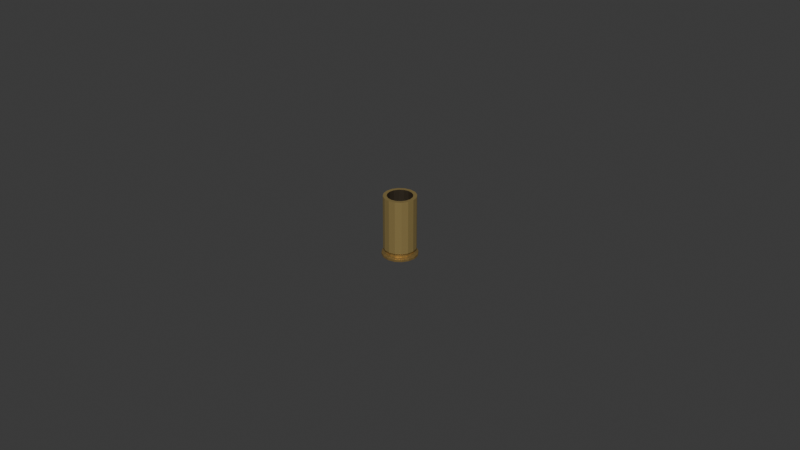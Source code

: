 # Source: SMG_SpentCase.blend  (saved by Blender 5.2.44; exported with 4.5.12 LTS)
import bpy
from mathutils import Matrix  # noqa: F401  (used for matrix-valued properties, if any)

bpy.ops.wm.read_factory_settings(use_empty=True)
scene = bpy.context.scene
scene.name = 'Scene'

# ---- collections
col_collection = bpy.data.collections.new('Collection'); scene.collection.children.link(col_collection)

# ---- materials (node trees are filled in below, after node groups)
mat_smg_body = bpy.data.materials.new('SMG_Body')
mat_smg_body.diffuse_color = (0.78, 0.58, 0.22, 1.0)
mat_smg_rim = bpy.data.materials.new('SMG_Rim')
mat_smg_rim.diffuse_color = (0.62, 0.42, 0.15, 1.0)
mat_smg_interior = bpy.data.materials.new('SMG_Interior')
mat_smg_interior.diffuse_color = (0.055, 0.043, 0.029, 1.0)

# ---- material node trees
mat_smg_body.use_nodes = True; mat_smg_body.node_tree.nodes.clear()
_N = mat_smg_body.node_tree.nodes; _L = mat_smg_body.node_tree.links
n0 = _N.new('ShaderNodeBsdfPrincipled'); n0.name = 'Principled BSDF'; n0.location = (-200, 100)
n0.inputs[0].default_value = (0.78, 0.58, 0.22, 1.0)
n0.inputs[1].default_value = 0.78
n0.inputs[2].default_value = 0.36
n0.inputs[10].default_value = 0.005
n1 = _N.new('ShaderNodeOutputMaterial'); n1.name = 'Material Output'; n1.location = (200, 100)
_L.new(n0.outputs[0], n1.inputs[0])
n1.is_active_output = True
mat_smg_rim.use_nodes = True; mat_smg_rim.node_tree.nodes.clear()
_N = mat_smg_rim.node_tree.nodes; _L = mat_smg_rim.node_tree.links
n0 = _N.new('ShaderNodeBsdfPrincipled'); n0.name = 'Principled BSDF'; n0.location = (-200, 100)
n0.inputs[0].default_value = (0.62, 0.42, 0.15, 1.0)
n0.inputs[1].default_value = 0.82
n0.inputs[2].default_value = 0.36
n0.inputs[10].default_value = 0.005
n1 = _N.new('ShaderNodeOutputMaterial'); n1.name = 'Material Output'; n1.location = (200, 100)
_L.new(n0.outputs[0], n1.inputs[0])
n1.is_active_output = True
mat_smg_interior.use_nodes = True; mat_smg_interior.node_tree.nodes.clear()
_N = mat_smg_interior.node_tree.nodes; _L = mat_smg_interior.node_tree.links
n0 = _N.new('ShaderNodeBsdfPrincipled'); n0.name = 'Principled BSDF'; n0.location = (-200, 100)
n0.inputs[0].default_value = (0.055, 0.043, 0.029, 1.0)
n0.inputs[1].default_value = 0.3
n0.inputs[2].default_value = 0.36
n0.inputs[10].default_value = 0.005
n1 = _N.new('ShaderNodeOutputMaterial'); n1.name = 'Material Output'; n1.location = (200, 100)
_L.new(n0.outputs[0], n1.inputs[0])
n1.is_active_output = True

# ---- world
world_world = bpy.data.worlds.new('World'); scene.world = world_world
world_world.use_nodes = True; world_world.node_tree.nodes.clear()
_N = world_world.node_tree.nodes; _L = world_world.node_tree.links
n0 = _N.new('ShaderNodeOutputWorld'); n0.name = 'World Output'; n0.location = (200, 100)
n1 = _N.new('ShaderNodeBackground'); n1.name = 'Background'; n1.location = (-200, 100)
n1.inputs[0].default_value = (0.05088, 0.05088, 0.05088, 1.0)
_L.new(n1.outputs[0], n0.inputs[0])
n0.is_active_output = True
world_world.color = (0.05088, 0.05088, 0.05088)
world_world.sun_shadow_jitter_overblur = 0.0

# ---- meshes
me_smg_spentcase = bpy.data.meshes.new('SMG_SpentCase')
me_smg_spentcase.from_pydata([(0.0, 0.0, -0.0095), (0.0, 0.0, -0.0095), (0.0, 0.0, -0.0095), (0.0, 0.0, -0.0095), (0.0, 0.0, -0.0095), (0.0, 0.0, -0.0095), (0.0, 0.0, -0.0095), (0.0, 0.0, -0.0095), (0.0, 0.0, -0.0095), (0.0, 0.0, -0.0095), (0.0, 0.0, -0.0095), (0.0, 0.0, -0.0095), (0.0, 0.0, -0.0095), (0.0, 0.0, -0.0095), (0.0, 0.0, -0.0095), (0.0, 0.0, -0.0095), (0.0055, 0.0, -0.0095), (0.005081, 0.002105, -0.0095), (0.003889, 0.003889, -0.0095), (0.002105, 0.005081, -0.0095), (3.368e-19, 0.0055, -0.0095), (-0.002105, 0.005081, -0.0095), (-0.003889, 0.003889, -0.0095), (-0.005081, 0.002105, -0.0095), (-0.0055, 6.736e-19, -0.0095), (-0.005081, -0.002105, -0.0095), (-0.003889, -0.003889, -0.0095), (-0.002105, -0.005081, -0.0095), (-1.01e-18, -0.0055, -0.0095), (0.002105, -0.005081, -0.0095), (0.003889, -0.003889, -0.0095), (0.005081, -0.002105, -0.0095), (0.0055, 0.0, -0.008835), (0.005081, 0.002105, -0.008835), (0.003889, 0.003889, -0.008835), (0.002105, 0.005081, -0.008835), (3.368e-19, 0.0055, -0.008835), (-0.002105, 0.005081, -0.008835), (-0.003889, 0.003889, -0.008835), (-0.005081, 0.002105, -0.008835), (-0.0055, 6.736e-19, -0.008835), (-0.005081, -0.002105, -0.008835), (-0.003889, -0.003889, -0.008835), (-0.002105, -0.005081, -0.008835), (-1.01e-18, -0.0055, -0.008835), (0.002105, -0.005081, -0.008835), (0.003889, -0.003889, -0.008835), (0.005081, -0.002105, -0.008835), (0.0044, 0.0, -0.00836), (0.004065, 0.001684, -0.00836), (0.003111, 0.003111, -0.00836), (0.001684, 0.004065, -0.00836), (2.694e-19, 0.0044, -0.00836), (-0.001684, 0.004065, -0.00836), (-0.003111, 0.003111, -0.00836), (-0.004065, 0.001684, -0.00836), (-0.0044, 5.388e-19, -0.00836), (-0.004065, -0.001684, -0.00836), (-0.003111, -0.003111, -0.00836), (-0.001684, -0.004065, -0.00836), (-8.083e-19, -0.0044, -0.00836), (0.001684, -0.004065, -0.00836), (0.003111, -0.003111, -0.00836), (0.004065, -0.001684, -0.00836), (0.0044, 0.0, -0.0076), (0.004065, 0.001684, -0.0076), (0.003111, 0.003111, -0.0076), (0.001684, 0.004065, -0.0076), (2.694e-19, 0.0044, -0.0076), (-0.001684, 0.004065, -0.0076), (-0.003111, 0.003111, -0.0076), (-0.004065, 0.001684, -0.0076), (-0.0044, 5.388e-19, -0.0076), (-0.004065, -0.001684, -0.0076), (-0.003111, -0.003111, -0.0076), (-0.001684, -0.004065, -0.0076), (-8.083e-19, -0.0044, -0.0076), (0.001684, -0.004065, -0.0076), (0.003111, -0.003111, -0.0076), (0.004065, -0.001684, -0.0076), (0.005, 0.0, -0.00722), (0.004619, 0.001913, -0.00722), (0.003536, 0.003536, -0.00722), (0.001913, 0.004619, -0.00722), (3.062e-19, 0.005, -0.00722), (-0.001913, 0.004619, -0.00722), (-0.003536, 0.003536, -0.00722), (-0.004619, 0.001913, -0.00722), (-0.005, 6.123e-19, -0.00722), (-0.004619, -0.001913, -0.00722), (-0.003536, -0.003536, -0.00722), (-0.001913, -0.004619, -0.00722), (-9.185e-19, -0.005, -0.00722), (0.001913, -0.004619, -0.00722), (0.003536, -0.003536, -0.00722), (0.004619, -0.001913, -0.00722), (0.005, 0.0, 0.0076), (0.004619, 0.001913, 0.0076), (0.003536, 0.003536, 0.0076), (0.001913, 0.004619, 0.0076), (3.062e-19, 0.005, 0.0076), (-0.001913, 0.004619, 0.0076), (-0.003536, 0.003536, 0.0076), (-0.004619, 0.001913, 0.0076), (-0.005, 6.123e-19, 0.0076), (-0.004619, -0.001913, 0.0076), (-0.003536, -0.003536, 0.0076), (-0.001913, -0.004619, 0.0076), (-9.185e-19, -0.005, 0.0076), (0.001913, -0.004619, 0.0076), (0.003536, -0.003536, 0.0076), (0.004619, -0.001913, 0.0076), (0.005, 0.0, 0.00836), (0.004619, 0.001913, 0.00836), (0.003536, 0.003536, 0.00836), (0.001913, 0.004619, 0.00836), (3.062e-19, 0.005, 0.00836), (-0.001913, 0.004619, 0.00836), (-0.003536, 0.003536, 0.00836), (-0.004619, 0.001913, 0.00836), (-0.005, 6.123e-19, 0.00836), (-0.004619, -0.001913, 0.00836), (-0.003536, -0.003536, 0.00836), (-0.001913, -0.004619, 0.00836), (-9.185e-19, -0.005, 0.00836), (0.001913, -0.004619, 0.00836), (0.003536, -0.003536, 0.00836), (0.004619, -0.001913, 0.00836), (0.005, 0.0, 0.0095), (0.004619, 0.001913, 0.0095), (0.003536, 0.003536, 0.0095), (0.001913, 0.004619, 0.0095), (3.062e-19, 0.005, 0.0095), (-0.001913, 0.004619, 0.0095), (-0.003536, 0.003536, 0.0095), (-0.004619, 0.001913, 0.0095), (-0.005, 6.123e-19, 0.0095), (-0.004619, -0.001913, 0.0095), (-0.003536, -0.003536, 0.0095), (-0.001913, -0.004619, 0.0095), (-9.185e-19, -0.005, 0.0095), (0.001913, -0.004619, 0.0095), (0.003536, -0.003536, 0.0095), (0.004619, -0.001913, 0.0095), (0.00385, 0.0, 0.0095), (0.003557, 0.001473, 0.0095), (0.002722, 0.002722, 0.0095), (0.001473, 0.003557, 0.0095), (2.357e-19, 0.00385, 0.0095), (-0.001473, 0.003557, 0.0095), (-0.002722, 0.002722, 0.0095), (-0.003557, 0.001473, 0.0095), (-0.00385, 4.715e-19, 0.0095), (-0.003557, -0.001473, 0.0095), (-0.002722, -0.002722, 0.0095), (-0.001473, -0.003557, 0.0095), (-7.072e-19, -0.00385, 0.0095), (0.001473, -0.003557, 0.0095), (0.002722, -0.002722, 0.0095), (0.003557, -0.001473, 0.0095), (0.00385, 0.0, 0.00475), (0.003557, 0.001473, 0.00475), (0.002722, 0.002722, 0.00475), (0.001473, 0.003557, 0.00475), (2.357e-19, 0.00385, 0.00475), (-0.001473, 0.003557, 0.00475), (-0.002722, 0.002722, 0.00475), (-0.003557, 0.001473, 0.00475), (-0.00385, 4.715e-19, 0.00475), (-0.003557, -0.001473, 0.00475), (-0.002722, -0.002722, 0.00475), (-0.001473, -0.003557, 0.00475), (-7.072e-19, -0.00385, 0.00475), (0.001473, -0.003557, 0.00475), (0.002722, -0.002722, 0.00475), (0.003557, -0.001473, 0.00475), (0.0037, 0.0, -0.00608), (0.003418, 0.001416, -0.00608), (0.002616, 0.002616, -0.00608), (0.001416, 0.003418, -0.00608), (2.266e-19, 0.0037, -0.00608), (-0.001416, 0.003418, -0.00608), (-0.002616, 0.002616, -0.00608), (-0.003418, 0.001416, -0.00608), (-0.0037, 4.531e-19, -0.00608), (-0.003418, -0.001416, -0.00608), (-0.002616, -0.002616, -0.00608), (-0.001416, -0.003418, -0.00608), (-6.797e-19, -0.0037, -0.00608), (0.001416, -0.003418, -0.00608), (0.002616, -0.002616, -0.00608), (0.003418, -0.001416, -0.00608), (0.0, 0.0, -0.00608), (0.0, 0.0, -0.00608), (0.0, 0.0, -0.00608), (0.0, 0.0, -0.00608), (0.0, 0.0, -0.00608), (0.0, 0.0, -0.00608), (0.0, 0.0, -0.00608), (0.0, 0.0, -0.00608), (0.0, 0.0, -0.00608), (0.0, 0.0, -0.00608), (0.0, 0.0, -0.00608), (0.0, 0.0, -0.00608), (0.0, 0.0, -0.00608), (0.0, 0.0, -0.00608), (0.0, 0.0, -0.00608), (0.0, 0.0, -0.00608), (0.0, 0.00145, -0.009709), (0.0, 0.00145, -0.009481), (0.000725, 0.001256, -0.009709), (0.000725, 0.001256, -0.009481), (0.001256, 0.000725, -0.009709), (0.001256, 0.000725, -0.009481), (0.00145, 0.0, -0.009709), (0.00145, 0.0, -0.009481), (0.001256, -0.000725, -0.009709), (0.001256, -0.000725, -0.009481), (0.000725, -0.001256, -0.009709), (0.000725, -0.001256, -0.009481), (0.0, -0.00145, -0.009709), (0.0, -0.00145, -0.009481), (-0.000725, -0.001256, -0.009709), (-0.000725, -0.001256, -0.009481), (-0.001256, -0.000725, -0.009709), (-0.001256, -0.000725, -0.009481), (-0.00145, 0.0, -0.009709), (-0.00145, 0.0, -0.009481), (-0.001256, 0.000725, -0.009709), (-0.001256, 0.000725, -0.009481), (-0.000725, 0.001256, -0.009709), (-0.000725, 0.001256, -0.009481)], [], [(0, 1, 17, 16), (1, 2, 18, 17), (2, 3, 19, 18), (3, 4, 20, 19), (4, 5, 21, 20), (5, 6, 22, 21), (6, 7, 23, 22), (7, 8, 24, 23), (8, 9, 25, 24), (9, 10, 26, 25), (10, 11, 27, 26), (11, 12, 28, 27), (12, 13, 29, 28), (13, 14, 30, 29), (14, 15, 31, 30), (15, 0, 16, 31), (16, 17, 33, 32), (17, 18, 34, 33), (18, 19, 35, 34), (19, 20, 36, 35), (20, 21, 37, 36), (21, 22, 38, 37), (22, 23, 39, 38), (23, 24, 40, 39), (24, 25, 41, 40), (25, 26, 42, 41), (26, 27, 43, 42), (27, 28, 44, 43), (28, 29, 45, 44), (29, 30, 46, 45), (30, 31, 47, 46), (31, 16, 32, 47), (32, 33, 49, 48), (33, 34, 50, 49), (34, 35, 51, 50), (35, 36, 52, 51), (36, 37, 53, 52), (37, 38, 54, 53), (38, 39, 55, 54), (39, 40, 56, 55), (40, 41, 57, 56), (41, 42, 58, 57), (42, 43, 59, 58), (43, 44, 60, 59), (44, 45, 61, 60), (45, 46, 62, 61), (46, 47, 63, 62), (47, 32, 48, 63), (48, 49, 65, 64), (49, 50, 66, 65), (50, 51, 67, 66), (51, 52, 68, 67), (52, 53, 69, 68), (53, 54, 70, 69), (54, 55, 71, 70), (55, 56, 72, 71), (56, 57, 73, 72), (57, 58, 74, 73), (58, 59, 75, 74), (59, 60, 76, 75), (60, 61, 77, 76), (61, 62, 78, 77), (62, 63, 79, 78), (63, 48, 64, 79), (64, 65, 81, 80), (65, 66, 82, 81), (66, 67, 83, 82), (67, 68, 84, 83), (68, 69, 85, 84), (69, 70, 86, 85), (70, 71, 87, 86), (71, 72, 88, 87), (72, 73, 89, 88), (73, 74, 90, 89), (74, 75, 91, 90), (75, 76, 92, 91), (76, 77, 93, 92), (77, 78, 94, 93), (78, 79, 95, 94), (79, 64, 80, 95), (80, 81, 97, 96), (81, 82, 98, 97), (82, 83, 99, 98), (83, 84, 100, 99), (84, 85, 101, 100), (85, 86, 102, 101), (86, 87, 103, 102), (87, 88, 104, 103), (88, 89, 105, 104), (89, 90, 106, 105), (90, 91, 107, 106), (91, 92, 108, 107), (92, 93, 109, 108), (93, 94, 110, 109), (94, 95, 111, 110), (95, 80, 96, 111), (96, 97, 113, 112), (97, 98, 114, 113), (98, 99, 115, 114), (99, 100, 116, 115), (100, 101, 117, 116), (101, 102, 118, 117), (102, 103, 119, 118), (103, 104, 120, 119), (104, 105, 121, 120), (105, 106, 122, 121), (106, 107, 123, 122), (107, 108, 124, 123), (108, 109, 125, 124), (109, 110, 126, 125), (110, 111, 127, 126), (111, 96, 112, 127), (112, 113, 129, 128), (113, 114, 130, 129), (114, 115, 131, 130), (115, 116, 132, 131), (116, 117, 133, 132), (117, 118, 134, 133), (118, 119, 135, 134), (119, 120, 136, 135), (120, 121, 137, 136), (121, 122, 138, 137), (122, 123, 139, 138), (123, 124, 140, 139), (124, 125, 141, 140), (125, 126, 142, 141), (126, 127, 143, 142), (127, 112, 128, 143), (128, 129, 145, 144), (129, 130, 146, 145), (130, 131, 147, 146), (131, 132, 148, 147), (132, 133, 149, 148), (133, 134, 150, 149), (134, 135, 151, 150), (135, 136, 152, 151), (136, 137, 153, 152), (137, 138, 154, 153), (138, 139, 155, 154), (139, 140, 156, 155), (140, 141, 157, 156), (141, 142, 158, 157), (142, 143, 159, 158), (143, 128, 144, 159), (144, 145, 161, 160), (145, 146, 162, 161), (146, 147, 163, 162), (147, 148, 164, 163), (148, 149, 165, 164), (149, 150, 166, 165), (150, 151, 167, 166), (151, 152, 168, 167), (152, 153, 169, 168), (153, 154, 170, 169), (154, 155, 171, 170), (155, 156, 172, 171), (156, 157, 173, 172), (157, 158, 174, 173), (158, 159, 175, 174), (159, 144, 160, 175), (160, 161, 177, 176), (161, 162, 178, 177), (162, 163, 179, 178), (163, 164, 180, 179), (164, 165, 181, 180), (165, 166, 182, 181), (166, 167, 183, 182), (167, 168, 184, 183), (168, 169, 185, 184), (169, 170, 186, 185), (170, 171, 187, 186), (171, 172, 188, 187), (172, 173, 189, 188), (173, 174, 190, 189), (174, 175, 191, 190), (175, 160, 176, 191), (176, 177, 193, 192), (177, 178, 194, 193), (178, 179, 195, 194), (179, 180, 196, 195), (180, 181, 197, 196), (181, 182, 198, 197), (182, 183, 199, 198), (183, 184, 200, 199), (184, 185, 201, 200), (185, 186, 202, 201), (186, 187, 203, 202), (187, 188, 204, 203), (188, 189, 205, 204), (189, 190, 206, 205), (190, 191, 207, 206), (191, 176, 192, 207), (208, 209, 211, 210), (210, 211, 213, 212), (212, 213, 215, 214), (214, 215, 217, 216), (216, 217, 219, 218), (218, 219, 221, 220), (220, 221, 223, 222), (222, 223, 225, 224), (224, 225, 227, 226), (226, 227, 229, 228), (211, 209, 231, 229, 227, 225, 223, 221, 219, 217, 215, 213), (228, 229, 231, 230), (230, 231, 209, 208), (208, 210, 212, 214, 216, 218, 220, 222, 224, 226, 228, 230)])
me_smg_spentcase.polygons.foreach_set('material_index', [1, 1, 1, 1, 1, 1, 1, 1, 1, 1, 1, 1, 1, 1, 1, 1, 1, 1, 1, 1, 1, 1, 1, 1, 1, 1, 1, 1, 1, 1, 1, 1, 1, 1, 1, 1, 1, 1, 1, 1, 1, 1, 1, 1, 1, 1, 1, 1, 1, 1, 1, 1, 1, 1, 1, 1, 1, 1, 1, 1, 1, 1, 1, 1, 1, 1, 1, 1, 1, 1, 1, 1, 1, 1, 1, 1, 1, 1, 1, 1, 0, 0, 0, 0, 0, 0, 0, 0, 0, 0, 0, 0, 0, 0, 0, 0, 0, 0, 0, 0, 0, 0, 0, 0, 0, 0, 0, 0, 0, 0, 0, 0, 0, 0, 0, 0, 0, 0, 0, 0, 0, 0, 0, 0, 0, 0, 0, 0, 0, 0, 0, 0, 0, 0, 0, 0, 0, 0, 0, 0, 0, 0, 0, 0, 2, 2, 2, 2, 2, 2, 2, 2, 2, 2, 2, 2, 2, 2, 2, 2, 2, 2, 2, 2, 2, 2, 2, 2, 2, 2, 2, 2, 2, 2, 2, 2, 2, 2, 2, 2, 2, 2, 2, 2, 2, 2, 2, 2, 2, 2, 2, 2, 1, 1, 1, 1, 1, 1, 1, 1, 1, 1, 1, 1, 1, 1])
_uv = me_smg_spentcase.uv_layers.new(name='UVMap')
_uv.uv.foreach_set('vector', [0.0, 0.0, 0.0, 0.0, 0.0, 0.0, 0.0, 0.0, 0.0, 0.0, 0.0, 0.0, 0.0, 0.0, 0.0, 0.0, 0.0, 0.0, 0.0, 0.0, 0.0, 0.0, 0.0, 0.0, 0.0, 0.0, 0.0, 0.0, 0.0, 0.0, 0.0, 0.0, 0.0, 0.0, 0.0, 0.0, 0.0, 0.0, 0.0, 0.0, 0.0, 0.0, 0.0, 0.0, 0.0, 0.0, 0.0, 0.0, 0.0, 0.0, 0.0, 0.0, 0.0, 0.0, 0.0, 0.0, 0.0, 0.0, 0.0, 0.0, 0.0, 0.0, 0.0, 0.0, 0.0, 0.0, 0.0, 0.0, 0.0, 0.0, 0.0, 0.0, 0.0, 0.0, 0.0, 0.0, 0.0, 0.0, 0.0, 0.0, 0.0, 0.0, 0.0, 0.0, 0.0, 0.0, 0.0, 0.0, 0.0, 0.0, 0.0, 0.0, 0.0, 0.0, 0.0, 0.0, 0.0, 0.0, 0.0, 0.0, 0.0, 0.0, 0.0, 0.0, 0.0, 0.0, 0.0, 0.0, 0.0, 0.0, 0.0, 0.0, 0.0, 0.0, 0.0, 0.0, 0.0, 0.0, 0.0, 0.0, 0.0, 0.0, 0.0, 0.0, 0.0, 0.0, 0.0, 0.0, 0.0, 0.0, 0.0, 0.0, 0.0, 0.0, 0.0, 0.0, 0.0, 0.0, 0.0, 0.0, 0.0, 0.0, 0.0, 0.0, 0.0, 0.0, 0.0, 0.0, 0.0, 0.0, 0.0, 0.0, 0.0, 0.0, 0.0, 0.0, 0.0, 0.0, 0.0, 0.0, 0.0, 0.0, 0.0, 0.0, 0.0, 0.0, 0.0, 0.0, 0.0, 0.0, 0.0, 0.0, 0.0, 0.0, 0.0, 0.0, 0.0, 0.0, 0.0, 0.0, 0.0, 0.0, 0.0, 0.0, 0.0, 0.0, 0.0, 0.0, 0.0, 0.0, 0.0, 0.0, 0.0, 0.0, 0.0, 0.0, 0.0, 0.0, 0.0, 0.0, 0.0, 0.0, 0.0, 0.0, 0.0, 0.0, 0.0, 0.0, 0.0, 0.0, 0.0, 0.0, 0.0, 0.0, 0.0, 0.0, 0.0, 0.0, 0.0, 0.0, 0.0, 0.0, 0.0, 0.0, 0.0, 0.0, 0.0, 0.0, 0.0, 0.0, 0.0, 0.0, 0.0, 0.0, 0.0, 0.0, 0.0, 0.0, 0.0, 0.0, 0.0, 0.0, 0.0, 0.0, 0.0, 0.0, 0.0, 0.0, 0.0, 0.0, 0.0, 0.0, 0.0, 0.0, 0.0, 0.0, 0.0, 0.0, 0.0, 0.0, 0.0, 0.0, 0.0, 0.0, 0.0, 0.0, 0.0, 0.0, 0.0, 0.0, 0.0, 0.0, 0.0, 0.0, 0.0, 0.0, 0.0, 0.0, 0.0, 0.0, 0.0, 0.0, 0.0, 0.0, 0.0, 0.0, 0.0, 0.0, 0.0, 0.0, 0.0, 0.0, 0.0, 0.0, 0.0, 0.0, 0.0, 0.0, 0.0, 0.0, 0.0, 0.0, 0.0, 0.0, 0.0, 0.0, 0.0, 0.0, 0.0, 0.0, 0.0, 0.0, 0.0, 0.0, 0.0, 0.0, 0.0, 0.0, 0.0, 0.0, 0.0, 0.0, 0.0, 0.0, 0.0, 0.0, 0.0, 0.0, 0.0, 0.0, 0.0, 0.0, 0.0, 0.0, 0.0, 0.0, 0.0, 0.0, 0.0, 0.0, 0.0, 0.0, 0.0, 0.0, 0.0, 0.0, 0.0, 0.0, 0.0, 0.0, 0.0, 0.0, 0.0, 0.0, 0.0, 0.0, 0.0, 0.0, 0.0, 0.0, 0.0, 0.0, 0.0, 0.0, 0.0, 0.0, 0.0, 0.0, 0.0, 0.0, 0.0, 0.0, 0.0, 0.0, 0.0, 0.0, 0.0, 0.0, 0.0, 0.0, 0.0, 0.0, 0.0, 0.0, 0.0, 0.0, 0.0, 0.0, 0.0, 0.0, 0.0, 0.0, 0.0, 0.0, 0.0, 0.0, 0.0, 0.0, 0.0, 0.0, 0.0, 0.0, 0.0, 0.0, 0.0, 0.0, 0.0, 0.0, 0.0, 0.0, 0.0, 0.0, 0.0, 0.0, 0.0, 0.0, 0.0, 0.0, 0.0, 0.0, 0.0, 0.0, 0.0, 0.0, 0.0, 0.0, 0.0, 0.0, 0.0, 0.0, 0.0, 0.0, 0.0, 0.0, 0.0, 0.0, 0.0, 0.0, 0.0, 0.0, 0.0, 0.0, 0.0, 0.0, 0.0, 0.0, 0.0, 0.0, 0.0, 0.0, 0.0, 0.0, 0.0, 0.0, 0.0, 0.0, 0.0, 0.0, 0.0, 0.0, 0.0, 0.0, 0.0, 0.0, 0.0, 0.0, 0.0, 0.0, 0.0, 0.0, 0.0, 0.0, 0.0, 0.0, 0.0, 0.0, 0.0, 0.0, 0.0, 0.0, 0.0, 0.0, 0.0, 0.0, 0.0, 0.0, 0.0, 0.0, 0.0, 0.0, 0.0, 0.0, 0.0, 0.0, 0.0, 0.0, 0.0, 0.0, 0.0, 0.0, 0.0, 0.0, 0.0, 0.0, 0.0, 0.0, 0.0, 0.0, 0.0, 0.0, 0.0, 0.0, 0.0, 0.0, 0.0, 0.0, 0.0, 0.0, 0.0, 0.0, 0.0, 0.0, 0.0, 0.0, 0.0, 0.0, 0.0, 0.0, 0.0, 0.0, 0.0, 0.0, 0.0, 0.0, 0.0, 0.0, 0.0, 0.0, 0.0, 0.0, 0.0, 0.0, 0.0, 0.0, 0.0, 0.0, 0.0, 0.0, 0.0, 0.0, 0.0, 0.0, 0.0, 0.0, 0.0, 0.0, 0.0, 0.0, 0.0, 0.0, 0.0, 0.0, 0.0, 0.0, 0.0, 0.0, 0.0, 0.0, 0.0, 0.0, 0.0, 0.0, 0.0, 0.0, 0.0, 0.0, 0.0, 0.0, 0.0, 0.0, 0.0, 0.0, 0.0, 0.0, 0.0, 0.0, 0.0, 0.0, 0.0, 0.0, 0.0, 0.0, 0.0, 0.0, 0.0, 0.0, 0.0, 0.0, 0.0, 0.0, 0.0, 0.0, 0.0, 0.0, 0.0, 0.0, 0.0, 0.0, 0.0, 0.0, 0.0, 0.0, 0.0, 0.0, 0.0, 0.0, 0.0, 0.0, 0.0, 0.0, 0.0, 0.0, 0.0, 0.0, 0.0, 0.0, 0.0, 0.0, 0.0, 0.0, 0.0, 0.0, 0.0, 0.0, 0.0, 0.0, 0.0, 0.0, 0.0, 0.0, 0.0, 0.0, 0.0, 0.0, 0.0, 0.0, 0.0, 0.0, 0.0, 0.0, 0.0, 0.0, 0.0, 0.0, 0.0, 0.0, 0.0, 0.0, 0.0, 0.0, 0.0, 0.0, 0.0, 0.0, 0.0, 0.0, 0.0, 0.0, 0.0, 0.0, 0.0, 0.0, 0.0, 0.0, 0.0, 0.0, 0.0, 0.0, 0.0, 0.0, 0.0, 0.0, 0.0, 0.0, 0.0, 0.0, 0.0, 0.0, 0.0, 0.0, 0.0, 0.0, 0.0, 0.0, 0.0, 0.0, 0.0, 0.0, 0.0, 0.0, 0.0, 0.0, 0.0, 0.0, 0.0, 0.0, 0.0, 0.0, 0.0, 0.0, 0.0, 0.0, 0.0, 0.0, 0.0, 0.0, 0.0, 0.0, 0.0, 0.0, 0.0, 0.0, 0.0, 0.0, 0.0, 0.0, 0.0, 0.0, 0.0, 0.0, 0.0, 0.0, 0.0, 0.0, 0.0, 0.0, 0.0, 0.0, 0.0, 0.0, 0.0, 0.0, 0.0, 0.0, 0.0, 0.0, 0.0, 0.0, 0.0, 0.0, 0.0, 0.0, 0.0, 0.0, 0.0, 0.0, 0.0, 0.0, 0.0, 0.0, 0.0, 0.0, 0.0, 0.0, 0.0, 0.0, 0.0, 0.0, 0.0, 0.0, 0.0, 0.0, 0.0, 0.0, 0.0, 0.0, 0.0, 0.0, 0.0, 0.0, 0.0, 0.0, 0.0, 0.0, 0.0, 0.0, 0.0, 0.0, 0.0, 0.0, 0.0, 0.0, 0.0, 0.0, 0.0, 0.0, 0.0, 0.0, 0.0, 0.0, 0.0, 0.0, 0.0, 0.0, 0.0, 0.0, 0.0, 0.0, 0.0, 0.0, 0.0, 0.0, 0.0, 0.0, 0.0, 0.0, 0.0, 0.0, 0.0, 0.0, 0.0, 0.0, 0.0, 0.0, 0.0, 0.0, 0.0, 0.0, 0.0, 0.0, 0.0, 0.0, 0.0, 0.0, 0.0, 0.0, 0.0, 0.0, 0.0, 0.0, 0.0, 0.0, 0.0, 0.0, 0.0, 0.0, 0.0, 0.0, 0.0, 0.0, 0.0, 0.0, 0.0, 0.0, 0.0, 0.0, 0.0, 0.0, 0.0, 0.0, 0.0, 0.0, 0.0, 0.0, 0.0, 0.0, 0.0, 0.0, 0.0, 0.0, 0.0, 0.0, 0.0, 0.0, 0.0, 0.0, 0.0, 0.0, 0.0, 0.0, 0.0, 0.0, 0.0, 0.0, 0.0, 0.0, 0.0, 0.0, 0.0, 0.0, 0.0, 0.0, 0.0, 0.0, 0.0, 0.0, 0.0, 0.0, 0.0, 0.0, 0.0, 0.0, 0.0, 0.0, 0.0, 0.0, 0.0, 0.0, 0.0, 0.0, 0.0, 0.0, 0.0, 0.0, 0.0, 0.0, 0.0, 0.0, 0.0, 0.0, 0.0, 0.0, 0.0, 0.0, 0.0, 0.0, 0.0, 0.0, 0.0, 0.0, 0.0, 0.0, 0.0, 0.0, 0.0, 0.0, 0.0, 0.0, 0.0, 0.0, 0.0, 0.0, 0.0, 0.0, 0.0, 0.0, 0.0, 0.0, 0.0, 0.0, 0.0, 0.0, 0.0, 0.0, 0.0, 0.0, 0.0, 0.0, 0.0, 0.0, 0.0, 0.0, 0.0, 0.0, 0.0, 0.0, 0.0, 0.0, 0.0, 0.0, 0.0, 0.0, 0.0, 0.0, 0.0, 0.0, 0.0, 0.0, 0.0, 0.0, 0.0, 0.0, 0.0, 0.0, 0.0, 0.0, 0.0, 0.0, 0.0, 0.0, 0.0, 0.0, 0.0, 0.0, 0.0, 0.0, 0.0, 0.0, 0.0, 0.0, 0.0, 0.0, 0.0, 0.0, 0.0, 0.0, 0.0, 0.0, 0.0, 0.0, 0.0, 0.0, 0.0, 0.0, 0.0, 0.0, 0.0, 0.0, 0.0, 0.0, 0.0, 0.0, 0.0, 0.0, 0.0, 0.0, 0.0, 0.0, 0.0, 0.0, 0.0, 0.0, 0.0, 0.0, 0.0, 0.0, 0.0, 0.0, 0.0, 0.0, 0.0, 0.0, 0.0, 0.0, 0.0, 0.0, 0.0, 0.0, 0.0, 0.0, 0.0, 0.0, 0.0, 0.0, 0.0, 0.0, 0.0, 0.0, 0.0, 0.0, 0.0, 0.0, 0.0, 0.0, 0.0, 0.0, 0.0, 0.0, 0.0, 0.0, 0.0, 0.0, 0.0, 0.0, 0.0, 0.0, 0.0, 0.0, 0.0, 0.0, 0.0, 0.0, 0.0, 0.0, 0.0, 0.0, 0.0, 0.0, 0.0, 0.0, 0.0, 0.0, 0.0, 0.0, 0.0, 0.0, 0.0, 0.0, 0.0, 0.0, 0.0, 0.0, 0.0, 0.0, 0.0, 0.0, 0.0, 0.0, 0.0, 0.0, 0.0, 0.0, 0.0, 0.0, 0.0, 0.0, 0.0, 0.0, 0.0, 0.0, 0.0, 0.0, 0.0, 0.0, 0.0, 0.0, 0.0, 0.0, 0.0, 0.0, 0.0, 0.0, 0.0, 0.0, 0.0, 0.0, 0.0, 0.0, 0.0, 0.0, 0.0, 0.0, 0.0, 0.0, 0.0, 0.0, 0.0, 0.0, 0.0, 0.0, 0.0, 0.0, 0.0, 0.0, 0.0, 0.0, 0.0, 0.0, 0.0, 0.0, 0.0, 0.0, 0.0, 0.0, 0.0, 0.0, 0.0, 0.0, 0.0, 0.0, 0.0, 0.0, 0.0, 0.0, 0.0, 0.0, 0.0, 0.0, 0.0, 0.0, 0.0, 0.0, 0.0, 0.0, 0.0, 0.0, 0.0, 0.0, 0.0, 0.0, 0.0, 0.0, 0.0, 0.0, 0.0, 0.0, 0.0, 0.0, 0.0, 0.0, 0.0, 0.0, 0.0, 0.0, 0.0, 0.0, 0.0, 0.0, 0.0, 0.0, 0.0, 0.0, 0.0, 0.0, 0.0, 0.0, 0.0, 0.0, 0.0, 0.0, 0.0, 0.0, 0.0, 0.0, 0.0, 0.0, 0.0, 0.0, 0.0, 0.0, 0.0, 0.0, 0.0, 0.0, 0.0, 0.0, 0.0, 0.0, 0.0, 0.0, 0.0, 0.0, 0.0, 0.0, 0.0, 0.0, 0.0, 0.0, 0.0, 0.0, 0.0, 0.0, 0.0, 0.0, 0.0, 0.0, 0.0, 0.0, 0.0, 0.0, 0.0, 0.0, 0.0, 0.0, 0.0, 0.0, 0.0, 0.0, 0.0, 0.0, 0.0, 0.0, 0.0, 0.0, 0.0, 0.0, 0.0, 0.0, 0.0, 0.0, 0.0, 0.0, 0.0, 0.0, 0.0, 0.0, 0.0, 0.0, 0.0, 0.0, 0.0, 0.0, 0.0, 0.0, 0.0, 0.0, 0.0, 0.0, 0.0, 0.0, 0.0, 0.0, 0.0, 0.0, 0.0, 0.0, 0.0, 0.0, 0.0, 0.0, 0.0, 0.0, 0.0, 0.0, 0.0, 0.0, 0.0, 0.0, 0.0, 0.0, 0.0, 0.0, 0.0, 0.0, 0.0, 0.0, 0.0, 0.0, 0.0, 0.0, 0.0, 0.0, 0.0, 0.0, 0.0, 0.0, 0.0, 0.0, 0.0, 0.0, 0.0, 0.0, 0.0, 0.0, 0.0, 0.0, 0.0, 0.0, 0.0, 0.0, 0.0, 0.0, 0.0, 0.0, 0.0, 0.0, 0.0, 0.0, 0.0, 0.0, 0.0, 0.0, 0.0, 0.0, 0.0, 0.0, 0.0, 0.0, 0.0, 0.0, 0.0, 0.0, 0.0, 0.0, 0.0, 0.0, 0.0, 0.0, 0.0, 0.0, 0.0, 0.0, 0.0, 0.0, 0.0, 0.0, 0.0, 0.0, 0.0, 0.0, 0.0, 0.0, 0.0, 0.0, 0.0, 0.0, 0.0, 0.0, 0.0, 0.0, 0.0, 0.0, 0.0, 0.0, 0.0, 0.0, 0.0, 0.0, 0.0, 0.0, 0.0, 0.0, 0.0, 0.0, 0.0, 0.0, 0.0, 0.0, 0.0, 0.0, 0.0, 0.0, 0.0, 0.0, 0.0, 0.0, 0.0, 0.0, 0.0, 0.0, 0.0, 0.0, 0.0, 0.0, 0.0, 0.0, 0.0, 0.0, 0.0, 0.0, 0.0, 0.0, 0.0, 0.0, 0.0, 0.0, 0.0, 0.0, 0.0, 0.0, 0.0, 0.0, 0.0, 0.0, 0.0, 0.0, 0.0, 0.0, 0.0, 0.0, 0.0, 0.0, 0.0, 0.0, 0.0, 0.0, 0.0, 0.0, 0.0, 0.0, 0.0, 0.0, 0.0, 0.0, 0.0, 0.0, 0.0, 0.0, 0.0, 0.0, 0.0, 0.0, 0.0, 0.0, 0.0, 0.0, 0.0, 0.0, 0.0, 0.0, 0.0, 0.0, 0.0, 0.0, 0.0, 0.0, 0.0, 0.0, 0.0, 0.0, 0.0, 0.0, 0.0, 0.0, 0.0, 0.0, 0.0, 0.0, 0.0, 0.0, 0.0, 0.0, 0.0, 0.0, 0.0, 0.0, 0.0, 0.0, 0.0, 0.0, 0.0, 0.0, 0.0, 0.0, 0.0, 0.0, 0.0, 0.0, 0.0, 0.0, 0.0, 0.0, 0.0, 0.0, 0.0, 0.0, 1.0, 0.5, 1.0, 1.0, 0.9167, 1.0, 0.9167, 0.5, 0.9167, 0.5, 0.9167, 1.0, 0.8333, 1.0, 0.8333, 0.5, 0.8333, 0.5, 0.8333, 1.0, 0.75, 1.0, 0.75, 0.5, 0.75, 0.5, 0.75, 1.0, 0.6667, 1.0, 0.6667, 0.5, 0.6667, 0.5, 0.6667, 1.0, 0.5833, 1.0, 0.5833, 0.5, 0.5833, 0.5, 0.5833, 1.0, 0.5, 1.0, 0.5, 0.5, 0.5, 0.5, 0.5, 1.0, 0.4167, 1.0, 0.4167, 0.5, 0.4167, 0.5, 0.4167, 1.0, 0.3333, 1.0, 0.3333, 0.5, 0.3333, 0.5, 0.3333, 1.0, 0.25, 1.0, 0.25, 0.5, 0.25, 0.5, 0.25, 1.0, 0.1667, 1.0, 0.1667, 0.5, 0.37, 0.4578, 0.25, 0.49, 0.13, 0.4578, 0.04215, 0.37, 0.01, 0.25, 0.04215, 0.13, 0.13, 0.04215, 0.25, 0.01, 0.37, 0.04215, 0.4578, 0.13, 0.49, 0.25, 0.4578, 0.37, 0.1667, 0.5, 0.1667, 1.0, 0.08333, 1.0, 0.08333, 0.5, 0.08333, 0.5, 0.08333, 1.0, 7.451e-08, 1.0, 7.451e-08, 0.5, 0.75, 0.49, 0.87, 0.4578, 0.9578, 0.37, 0.99, 0.25, 0.9578, 0.13, 0.87, 0.04215, 0.75, 0.01, 0.63, 0.04215, 0.5422, 0.13, 0.51, 0.25, 0.5422, 0.37, 0.63, 0.4578])
me_smg_spentcase.materials.append(mat_smg_body)
me_smg_spentcase.materials.append(mat_smg_rim)
me_smg_spentcase.materials.append(mat_smg_interior)
me_smg_spentcase.update()

# ---- objects
ob_smg_spentcase = bpy.data.objects.new('SMG_SpentCase', me_smg_spentcase)

# ---- transforms, parenting, visibility, modifiers, constraints
ob_smg_spentcase.location = (0.0, 0.0, 0.0)

# ---- collection membership
col_collection.objects.link(ob_smg_spentcase)

# ---- scene / render settings (as saved in the file)
scene.frame_start = 1; scene.frame_end = 250; scene.frame_set(1)
scene.render.engine = 'BLENDER_EEVEE_NEXT'
scene.render.bake_bias = 0.0
scene.render.bake_samples = 0
scene.render.compositor_device = 'GPU'
scene.eevee.use_volume_custom_range = False
scene.eevee.fast_gi_thickness_near = 0.1
scene.eevee.fast_gi_thickness_far = 0.0
scene.eevee.ray_tracing_options.screen_trace_thickness = 0.1
bpy.context.view_layer.update()

# ---- added for rendering (the .blend has no active camera and no usable light): camera, sun
cam_auto = bpy.data.cameras.new('AutoCamera')
cam_auto.lens = 50.0
cam_auto.sensor_width = 36.0
cam_auto.clip_end = 1000.0
ob_auto_camera = bpy.data.objects.new('AutoCamera', cam_auto)
scene.collection.objects.link(ob_auto_camera)
ob_auto_camera.location = (0.185045, -0.222054, 0.147931)
ob_auto_camera.rotation_euler = (1.09748, -7.21219e-08, 0.694738)
scene.camera = ob_auto_camera
light_auto_sun = bpy.data.lights.new('AutoSun', 'SUN')
light_auto_sun.energy = 3.0
light_auto_sun.angle = 0.0523599
ob_auto_sun = bpy.data.objects.new('AutoSun', light_auto_sun)
scene.collection.objects.link(ob_auto_sun)
ob_auto_sun.rotation_euler = (0.872665, 0.174533, 0.523599)
bpy.context.view_layer.update()
